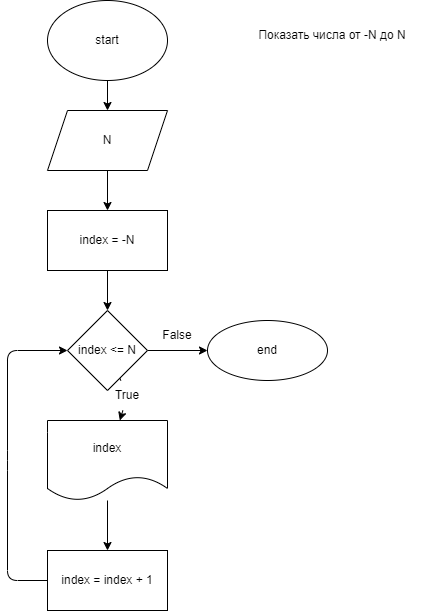

The diagram above was exported from draw.io. Its source (the exported page's mxGraphModel, read from the mxfile embedded in the PNG):
<mxGraphModel dx="1374" dy="696" grid="1" gridSize="10" guides="1" tooltips="1" connect="1" arrows="1" fold="1" page="1" pageScale="1" pageWidth="850" pageHeight="1100" math="0" shadow="0">
  <root>
    <mxCell id="0" />
    <mxCell id="1" parent="0" />
    <mxCell id="6" value="" style="edgeStyle=none;html=1;" parent="1" source="3" target="5" edge="1">
      <mxGeometry relative="1" as="geometry" />
    </mxCell>
    <mxCell id="3" value="start" style="ellipse;whiteSpace=wrap;html=1;" parent="1" vertex="1">
      <mxGeometry x="40" y="300" width="120" height="80" as="geometry" />
    </mxCell>
    <mxCell id="4" value="Показать числа от -N до N" style="text;html=1;strokeColor=none;fillColor=default;align=center;verticalAlign=middle;whiteSpace=wrap;rounded=0;" parent="1" vertex="1">
      <mxGeometry x="230" y="320" width="190" height="30" as="geometry" />
    </mxCell>
    <mxCell id="8" value="" style="edgeStyle=none;html=1;" parent="1" source="5" target="7" edge="1">
      <mxGeometry relative="1" as="geometry" />
    </mxCell>
    <mxCell id="5" value="N" style="shape=parallelogram;perimeter=parallelogramPerimeter;whiteSpace=wrap;html=1;fixedSize=1;" parent="1" vertex="1">
      <mxGeometry x="40" y="410" width="120" height="60" as="geometry" />
    </mxCell>
    <mxCell id="10" value="" style="edgeStyle=none;html=1;" parent="1" source="7" target="9" edge="1">
      <mxGeometry relative="1" as="geometry" />
    </mxCell>
    <mxCell id="7" value="index = -N" style="whiteSpace=wrap;html=1;" parent="1" vertex="1">
      <mxGeometry x="40" y="510" width="120" height="60" as="geometry" />
    </mxCell>
    <mxCell id="12" value="" style="edgeStyle=none;html=1;startArrow=none;" parent="1" source="18" target="11" edge="1">
      <mxGeometry relative="1" as="geometry" />
    </mxCell>
    <mxCell id="17" value="" style="edgeStyle=none;html=1;" parent="1" source="9" target="16" edge="1">
      <mxGeometry relative="1" as="geometry" />
    </mxCell>
    <mxCell id="9" value="index &amp;lt;= N" style="rhombus;whiteSpace=wrap;html=1;" parent="1" vertex="1">
      <mxGeometry x="60" y="610" width="80" height="80" as="geometry" />
    </mxCell>
    <mxCell id="14" value="" style="edgeStyle=none;html=1;" parent="1" source="11" target="13" edge="1">
      <mxGeometry relative="1" as="geometry" />
    </mxCell>
    <mxCell id="11" value="index" style="shape=document;whiteSpace=wrap;html=1;boundedLbl=1;" parent="1" vertex="1">
      <mxGeometry x="40" y="720" width="120" height="80" as="geometry" />
    </mxCell>
    <mxCell id="15" style="edgeStyle=none;html=1;entryX=0;entryY=0.5;entryDx=0;entryDy=0;" parent="1" source="13" target="9" edge="1">
      <mxGeometry relative="1" as="geometry">
        <Array as="points">
          <mxPoint y="880" />
          <mxPoint y="760" />
          <mxPoint y="650" />
        </Array>
      </mxGeometry>
    </mxCell>
    <mxCell id="13" value="index = index + 1" style="whiteSpace=wrap;html=1;" parent="1" vertex="1">
      <mxGeometry x="40" y="850" width="120" height="60" as="geometry" />
    </mxCell>
    <mxCell id="16" value="end" style="ellipse;whiteSpace=wrap;html=1;" parent="1" vertex="1">
      <mxGeometry x="200" y="620" width="120" height="60" as="geometry" />
    </mxCell>
    <mxCell id="18" value="True" style="text;html=1;strokeColor=none;fillColor=none;align=center;verticalAlign=middle;whiteSpace=wrap;rounded=0;" parent="1" vertex="1">
      <mxGeometry x="90" y="680" width="60" height="30" as="geometry" />
    </mxCell>
    <mxCell id="19" value="" style="edgeStyle=none;html=1;endArrow=none;" parent="1" source="9" target="18" edge="1">
      <mxGeometry relative="1" as="geometry">
        <mxPoint x="100" y="690" as="sourcePoint" />
        <mxPoint x="100" y="720" as="targetPoint" />
      </mxGeometry>
    </mxCell>
    <mxCell id="20" value="False" style="text;html=1;strokeColor=none;fillColor=none;align=center;verticalAlign=middle;whiteSpace=wrap;rounded=0;" parent="1" vertex="1">
      <mxGeometry x="140" y="620" width="60" height="30" as="geometry" />
    </mxCell>
  </root>
</mxGraphModel>